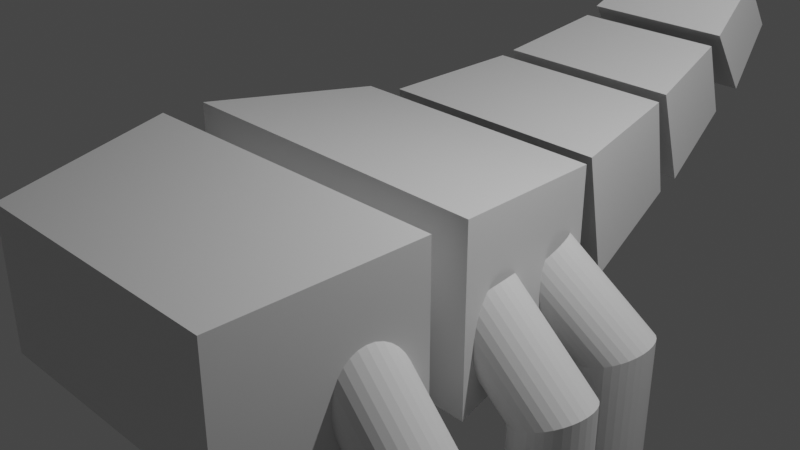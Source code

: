 # Source: squarpion.blend  (saved by Blender 2.93.21; exported with 4.5.12 LTS)
import bpy
from mathutils import Matrix  # noqa: F401  (used for matrix-valued properties, if any)

bpy.ops.wm.read_factory_settings(use_empty=True)
scene = bpy.context.scene
scene.name = 'Scene'

# ---- collections
col_collection = bpy.data.collections.new('Collection'); scene.collection.children.link(col_collection)

# ---- materials (node trees are filled in below, after node groups)
mat_material = bpy.data.materials.new('Material')
mat_material.alpha_threshold = 0.0
mat_material.use_transparent_shadow = False
mat_material.line_color = (0.0, 0.0, 0.0, 1.0)
mat_material_001 = bpy.data.materials.new('Material.001')
mat_material_001.alpha_threshold = 0.0
mat_material_001.use_transparent_shadow = False
mat_material_001.line_color = (0.0, 0.0, 0.0, 1.0)
mat_material_002 = bpy.data.materials.new('Material.002')
mat_material_002.alpha_threshold = 0.0
mat_material_002.use_transparent_shadow = False
mat_material_002.line_color = (0.0, 0.0, 0.0, 1.0)
mat_material_003 = bpy.data.materials.new('Material.003')
mat_material_003.alpha_threshold = 0.0
mat_material_003.use_transparent_shadow = False
mat_material_003.line_color = (0.0, 0.0, 0.0, 1.0)
mat_material_004 = bpy.data.materials.new('Material.004')
mat_material_004.alpha_threshold = 0.0
mat_material_004.use_transparent_shadow = False
mat_material_004.line_color = (0.0, 0.0, 0.0, 1.0)
mat_material_005 = bpy.data.materials.new('Material.005')
mat_material_005.alpha_threshold = 0.0
mat_material_005.use_transparent_shadow = False
mat_material_005.line_color = (0.0, 0.0, 0.0, 1.0)
mat_material_006 = bpy.data.materials.new('Material.006')
mat_material_006.alpha_threshold = 0.0
mat_material_006.use_transparent_shadow = False
mat_material_006.line_color = (0.0, 0.0, 0.0, 1.0)
mat_material_007 = bpy.data.materials.new('Material.007')
mat_material_007.alpha_threshold = 0.0
mat_material_007.use_transparent_shadow = False
mat_material_007.line_color = (0.0, 0.0, 0.0, 1.0)

# ---- material node trees
mat_material.use_nodes = True; mat_material.node_tree.nodes.clear()
_N = mat_material.node_tree.nodes; _L = mat_material.node_tree.links
n0 = _N.new('ShaderNodeOutputMaterial'); n0.name = 'Material Output'; n0.location = (300, 300)
n1 = _N.new('ShaderNodeBsdfPrincipled'); n1.name = 'Principled BSDF'; n1.location = (10, 300)
n1.distribution = 'GGX'
n1.subsurface_method = 'BURLEY'
n1.inputs[2].default_value = 0.4
n1.inputs[3].default_value = 1.45
n1.inputs[27].default_value = (0.0, 0.0, 0.0, 1.0)
n1.inputs[28].default_value = 1.0
_L.new(n1.outputs[0], n0.inputs[0])
n0.is_active_output = True
mat_material_001.use_nodes = True; mat_material_001.node_tree.nodes.clear()
_N = mat_material_001.node_tree.nodes; _L = mat_material_001.node_tree.links
n0 = _N.new('ShaderNodeOutputMaterial'); n0.name = 'Material Output'; n0.location = (300, 300)
n1 = _N.new('ShaderNodeBsdfPrincipled'); n1.name = 'Principled BSDF'; n1.location = (10, 300)
n1.distribution = 'GGX'
n1.subsurface_method = 'BURLEY'
n1.inputs[2].default_value = 0.4
n1.inputs[3].default_value = 1.45
n1.inputs[27].default_value = (0.0, 0.0, 0.0, 1.0)
n1.inputs[28].default_value = 1.0
_L.new(n1.outputs[0], n0.inputs[0])
n0.is_active_output = True
mat_material_002.use_nodes = True; mat_material_002.node_tree.nodes.clear()
_N = mat_material_002.node_tree.nodes; _L = mat_material_002.node_tree.links
n0 = _N.new('ShaderNodeOutputMaterial'); n0.name = 'Material Output'; n0.location = (300, 300)
n1 = _N.new('ShaderNodeBsdfPrincipled'); n1.name = 'Principled BSDF'; n1.location = (10, 300)
n1.distribution = 'GGX'
n1.subsurface_method = 'BURLEY'
n1.inputs[2].default_value = 0.4
n1.inputs[3].default_value = 1.45
n1.inputs[27].default_value = (0.0, 0.0, 0.0, 1.0)
n1.inputs[28].default_value = 1.0
_L.new(n1.outputs[0], n0.inputs[0])
n0.is_active_output = True
mat_material_003.use_nodes = True; mat_material_003.node_tree.nodes.clear()
_N = mat_material_003.node_tree.nodes; _L = mat_material_003.node_tree.links
n0 = _N.new('ShaderNodeOutputMaterial'); n0.name = 'Material Output'; n0.location = (300, 300)
n1 = _N.new('ShaderNodeBsdfPrincipled'); n1.name = 'Principled BSDF'; n1.location = (10, 300)
n1.distribution = 'GGX'
n1.subsurface_method = 'BURLEY'
n1.inputs[2].default_value = 0.4
n1.inputs[3].default_value = 1.45
n1.inputs[27].default_value = (0.0, 0.0, 0.0, 1.0)
n1.inputs[28].default_value = 1.0
_L.new(n1.outputs[0], n0.inputs[0])
n0.is_active_output = True
mat_material_004.use_nodes = True; mat_material_004.node_tree.nodes.clear()
_N = mat_material_004.node_tree.nodes; _L = mat_material_004.node_tree.links
n0 = _N.new('ShaderNodeOutputMaterial'); n0.name = 'Material Output'; n0.location = (300, 300)
n1 = _N.new('ShaderNodeBsdfPrincipled'); n1.name = 'Principled BSDF'; n1.location = (10, 300)
n1.distribution = 'GGX'
n1.subsurface_method = 'BURLEY'
n1.inputs[2].default_value = 0.4
n1.inputs[3].default_value = 1.45
n1.inputs[27].default_value = (0.0, 0.0, 0.0, 1.0)
n1.inputs[28].default_value = 1.0
_L.new(n1.outputs[0], n0.inputs[0])
n0.is_active_output = True
mat_material_005.use_nodes = True; mat_material_005.node_tree.nodes.clear()
_N = mat_material_005.node_tree.nodes; _L = mat_material_005.node_tree.links
n0 = _N.new('ShaderNodeOutputMaterial'); n0.name = 'Material Output'; n0.location = (300, 300)
n1 = _N.new('ShaderNodeBsdfPrincipled'); n1.name = 'Principled BSDF'; n1.location = (10, 300)
n1.distribution = 'GGX'
n1.subsurface_method = 'BURLEY'
n1.inputs[2].default_value = 0.4
n1.inputs[3].default_value = 1.45
n1.inputs[27].default_value = (0.0, 0.0, 0.0, 1.0)
n1.inputs[28].default_value = 1.0
_L.new(n1.outputs[0], n0.inputs[0])
n0.is_active_output = True
mat_material_006.use_nodes = True; mat_material_006.node_tree.nodes.clear()
_N = mat_material_006.node_tree.nodes; _L = mat_material_006.node_tree.links
n0 = _N.new('ShaderNodeOutputMaterial'); n0.name = 'Material Output'; n0.location = (300, 300)
n1 = _N.new('ShaderNodeBsdfPrincipled'); n1.name = 'Principled BSDF'; n1.location = (10, 300)
n1.distribution = 'GGX'
n1.subsurface_method = 'BURLEY'
n1.inputs[2].default_value = 0.4
n1.inputs[3].default_value = 1.45
n1.inputs[27].default_value = (0.0, 0.0, 0.0, 1.0)
n1.inputs[28].default_value = 1.0
_L.new(n1.outputs[0], n0.inputs[0])
n0.is_active_output = True
mat_material_007.use_nodes = True; mat_material_007.node_tree.nodes.clear()
_N = mat_material_007.node_tree.nodes; _L = mat_material_007.node_tree.links
n0 = _N.new('ShaderNodeOutputMaterial'); n0.name = 'Material Output'; n0.location = (300, 300)
n1 = _N.new('ShaderNodeBsdfPrincipled'); n1.name = 'Principled BSDF'; n1.location = (10, 300)
n1.distribution = 'GGX'
n1.subsurface_method = 'BURLEY'
n1.inputs[2].default_value = 0.4
n1.inputs[3].default_value = 1.45
n1.inputs[27].default_value = (0.0, 0.0, 0.0, 1.0)
n1.inputs[28].default_value = 1.0
_L.new(n1.outputs[0], n0.inputs[0])
n0.is_active_output = True

# ---- world
world_world = bpy.data.worlds.new('World'); scene.world = world_world
world_world.use_nodes = True; world_world.node_tree.nodes.clear()
_N = world_world.node_tree.nodes; _L = world_world.node_tree.links
n0 = _N.new('ShaderNodeOutputWorld'); n0.name = 'World Output'; n0.location = (300, 300)
n1 = _N.new('ShaderNodeBackground'); n1.name = 'Background'; n1.location = (10, 300)
n1.inputs[0].default_value = (0.05088, 0.05088, 0.05088, 1.0)
_L.new(n1.outputs[0], n0.inputs[0])
n0.is_active_output = True
world_world.color = (0.05088, 0.05088, 0.05088)
world_world.use_sun_shadow = False
world_world.sun_shadow_jitter_overblur = 0.0

# ---- cameras
cam_camera = bpy.data.cameras.new('Camera')
cam_camera.clip_end = 100.0
cam_camera.ortho_scale = 7.314

# ---- lights
light_light = bpy.data.lights.new('Light', 'POINT')
light_light.transmission_factor = 0.0
light_light.energy = 1000.0
light_light.shadow_soft_size = 0.1
light_light.shadow_maximum_resolution = 0.006
light_light.use_absolute_resolution = True

# ---- meshes
me_cube = bpy.data.meshes.new('Cube')
me_cube.from_pydata([(0.8136, 1.0, 0.7827), (0.8136, 1.0, -0.7827), (1.0, -1.0, 1.0), (1.0, -1.0, -1.0), (-0.8136, 1.0, 0.7827), (-0.8136, 1.0, -0.7827), (-1.0, -1.0, 1.0), (-1.0, -1.0, -1.0)], [], [(0, 4, 6, 2), (3, 2, 6, 7), (7, 6, 4, 5), (5, 1, 3, 7), (1, 0, 2, 3), (5, 4, 0, 1)])
_uv = me_cube.uv_layers.new(name='UVMap')
_uv.uv.foreach_set('vector', [0.625, 0.5, 0.875, 0.5, 0.875, 0.75, 0.625, 0.75, 0.375, 0.75, 0.625, 0.75, 0.625, 1.0, 0.375, 1.0, 0.375, 0.0, 0.625, 0.0, 0.625, 0.25, 0.375, 0.25, 0.125, 0.5, 0.375, 0.5, 0.375, 0.75, 0.125, 0.75, 0.375, 0.5, 0.625, 0.5, 0.625, 0.75, 0.375, 0.75, 0.375, 0.25, 0.625, 0.25, 0.625, 0.5, 0.375, 0.5])
me_cube.materials.append(mat_material)
me_cube.use_remesh_preserve_volume = False
me_cube.use_remesh_preserve_attributes = False
me_cube.use_mirror_vertex_groups = False
me_cube.update()
me_cube_001 = bpy.data.meshes.new('Cube.001')
me_cube_001.from_pydata([(0.8136, 1.0, 0.7827), (0.8136, 1.0, -0.7827), (1.0, -1.0, 1.0), (1.0, -1.0, -1.0), (-0.8136, 1.0, 0.7827), (-0.8136, 1.0, -0.7827), (-1.0, -1.0, 1.0), (-1.0, -1.0, -1.0)], [], [(0, 4, 6, 2), (3, 2, 6, 7), (7, 6, 4, 5), (5, 1, 3, 7), (1, 0, 2, 3), (5, 4, 0, 1)])
_uv = me_cube_001.uv_layers.new(name='UVMap')
_uv.uv.foreach_set('vector', [0.625, 0.5, 0.875, 0.5, 0.875, 0.75, 0.625, 0.75, 0.375, 0.75, 0.625, 0.75, 0.625, 1.0, 0.375, 1.0, 0.375, 0.0, 0.625, 0.0, 0.625, 0.25, 0.375, 0.25, 0.125, 0.5, 0.375, 0.5, 0.375, 0.75, 0.125, 0.75, 0.375, 0.5, 0.625, 0.5, 0.625, 0.75, 0.375, 0.75, 0.375, 0.25, 0.625, 0.25, 0.625, 0.5, 0.375, 0.5])
me_cube_001.materials.append(mat_material_001)
me_cube_001.use_remesh_preserve_volume = False
me_cube_001.use_remesh_preserve_attributes = False
me_cube_001.use_mirror_vertex_groups = False
me_cube_001.update()
me_cube_002 = bpy.data.meshes.new('Cube.002')
me_cube_002.from_pydata([(0.8136, 1.0, 0.7827), (0.8136, 1.0, -0.7827), (1.0, -1.0, 1.0), (1.0, -1.0, -1.0), (-0.8136, 1.0, 0.7827), (-0.8136, 1.0, -0.7827), (-1.0, -1.0, 1.0), (-1.0, -1.0, -1.0)], [], [(0, 4, 6, 2), (3, 2, 6, 7), (7, 6, 4, 5), (5, 1, 3, 7), (1, 0, 2, 3), (5, 4, 0, 1)])
_uv = me_cube_002.uv_layers.new(name='UVMap')
_uv.uv.foreach_set('vector', [0.625, 0.5, 0.875, 0.5, 0.875, 0.75, 0.625, 0.75, 0.375, 0.75, 0.625, 0.75, 0.625, 1.0, 0.375, 1.0, 0.375, 0.0, 0.625, 0.0, 0.625, 0.25, 0.375, 0.25, 0.125, 0.5, 0.375, 0.5, 0.375, 0.75, 0.125, 0.75, 0.375, 0.5, 0.625, 0.5, 0.625, 0.75, 0.375, 0.75, 0.375, 0.25, 0.625, 0.25, 0.625, 0.5, 0.375, 0.5])
me_cube_002.materials.append(mat_material_002)
me_cube_002.use_remesh_preserve_volume = False
me_cube_002.use_remesh_preserve_attributes = False
me_cube_002.use_mirror_vertex_groups = False
me_cube_002.update()
me_cube_003 = bpy.data.meshes.new('Cube.003')
me_cube_003.from_pydata([(0.8136, 1.0, 0.7827), (0.8136, 1.0, -0.7827), (1.0, -1.0, 1.0), (1.0, -1.0, -1.0), (-0.8136, 1.0, 0.7827), (-0.8136, 1.0, -0.7827), (-1.0, -1.0, 1.0), (-1.0, -1.0, -1.0)], [], [(0, 4, 6, 2), (3, 2, 6, 7), (7, 6, 4, 5), (5, 1, 3, 7), (1, 0, 2, 3), (5, 4, 0, 1)])
_uv = me_cube_003.uv_layers.new(name='UVMap')
_uv.uv.foreach_set('vector', [0.625, 0.5, 0.875, 0.5, 0.875, 0.75, 0.625, 0.75, 0.375, 0.75, 0.625, 0.75, 0.625, 1.0, 0.375, 1.0, 0.375, 0.0, 0.625, 0.0, 0.625, 0.25, 0.375, 0.25, 0.125, 0.5, 0.375, 0.5, 0.375, 0.75, 0.125, 0.75, 0.375, 0.5, 0.625, 0.5, 0.625, 0.75, 0.375, 0.75, 0.375, 0.25, 0.625, 0.25, 0.625, 0.5, 0.375, 0.5])
me_cube_003.materials.append(mat_material_003)
me_cube_003.use_remesh_preserve_volume = False
me_cube_003.use_remesh_preserve_attributes = False
me_cube_003.use_mirror_vertex_groups = False
me_cube_003.update()
me_cube_004 = bpy.data.meshes.new('Cube.004')
me_cube_004.from_pydata([(0.8136, 1.0, 0.7827), (0.8136, 1.0, -0.7827), (1.0, -1.0, 1.0), (1.0, -1.0, -1.0), (-0.8136, 1.0, 0.7827), (-0.8136, 1.0, -0.7827), (-1.0, -1.0, 1.0), (-1.0, -1.0, -1.0)], [], [(0, 4, 6, 2), (3, 2, 6, 7), (7, 6, 4, 5), (5, 1, 3, 7), (1, 0, 2, 3), (5, 4, 0, 1)])
_uv = me_cube_004.uv_layers.new(name='UVMap')
_uv.uv.foreach_set('vector', [0.625, 0.5, 0.875, 0.5, 0.875, 0.75, 0.625, 0.75, 0.375, 0.75, 0.625, 0.75, 0.625, 1.0, 0.375, 1.0, 0.375, 0.0, 0.625, 0.0, 0.625, 0.25, 0.375, 0.25, 0.125, 0.5, 0.375, 0.5, 0.375, 0.75, 0.125, 0.75, 0.375, 0.5, 0.625, 0.5, 0.625, 0.75, 0.375, 0.75, 0.375, 0.25, 0.625, 0.25, 0.625, 0.5, 0.375, 0.5])
me_cube_004.materials.append(mat_material_004)
me_cube_004.use_remesh_preserve_volume = False
me_cube_004.use_remesh_preserve_attributes = False
me_cube_004.use_mirror_vertex_groups = False
me_cube_004.update()
me_cube_005 = bpy.data.meshes.new('Cube.005')
me_cube_005.from_pydata([(0.8136, 1.0, 0.7827), (0.8136, 1.0, -0.7827), (1.0, -1.0, 1.0), (1.0, -1.0, -1.0), (-0.8136, 1.0, 0.7827), (-0.8136, 1.0, -0.7827), (-1.0, -1.0, 1.0), (-1.0, -1.0, -1.0)], [], [(0, 4, 6, 2), (3, 2, 6, 7), (7, 6, 4, 5), (5, 1, 3, 7), (1, 0, 2, 3), (5, 4, 0, 1)])
_uv = me_cube_005.uv_layers.new(name='UVMap')
_uv.uv.foreach_set('vector', [0.625, 0.5, 0.875, 0.5, 0.875, 0.75, 0.625, 0.75, 0.375, 0.75, 0.625, 0.75, 0.625, 1.0, 0.375, 1.0, 0.375, 0.0, 0.625, 0.0, 0.625, 0.25, 0.375, 0.25, 0.125, 0.5, 0.375, 0.5, 0.375, 0.75, 0.125, 0.75, 0.375, 0.5, 0.625, 0.5, 0.625, 0.75, 0.375, 0.75, 0.375, 0.25, 0.625, 0.25, 0.625, 0.5, 0.375, 0.5])
me_cube_005.materials.append(mat_material_005)
me_cube_005.use_remesh_preserve_volume = False
me_cube_005.use_remesh_preserve_attributes = False
me_cube_005.use_mirror_vertex_groups = False
me_cube_005.update()
me_cube_006 = bpy.data.meshes.new('Cube.006')
me_cube_006.from_pydata([(0.8136, 1.0, 0.7827), (0.8136, 1.0, -0.7827), (1.0, -1.0, 1.0), (1.0, -1.0, -1.0), (-0.8136, 1.0, 0.7827), (-0.8136, 1.0, -0.7827), (-1.0, -1.0, 1.0), (-1.0, -1.0, -1.0)], [], [(0, 4, 6, 2), (3, 2, 6, 7), (7, 6, 4, 5), (5, 1, 3, 7), (1, 0, 2, 3), (5, 4, 0, 1)])
_uv = me_cube_006.uv_layers.new(name='UVMap')
_uv.uv.foreach_set('vector', [0.625, 0.5, 0.875, 0.5, 0.875, 0.75, 0.625, 0.75, 0.375, 0.75, 0.625, 0.75, 0.625, 1.0, 0.375, 1.0, 0.375, 0.0, 0.625, 0.0, 0.625, 0.25, 0.375, 0.25, 0.125, 0.5, 0.375, 0.5, 0.375, 0.75, 0.125, 0.75, 0.375, 0.5, 0.625, 0.5, 0.625, 0.75, 0.375, 0.75, 0.375, 0.25, 0.625, 0.25, 0.625, 0.5, 0.375, 0.5])
me_cube_006.materials.append(mat_material_006)
me_cube_006.use_remesh_preserve_volume = False
me_cube_006.use_remesh_preserve_attributes = False
me_cube_006.use_mirror_vertex_groups = False
me_cube_006.update()
me_elbow_joint = bpy.data.meshes.new('Elbow Joint')
me_elbow_joint.from_pydata([(0.0, 1.0, -3.0), (0.1951, 0.9808, -3.0), (0.3827, 0.9239, -3.0), (0.5556, 0.8315, -3.0), (0.7071, 0.7071, -3.0), (0.8315, 0.5556, -3.0), (0.9239, 0.3827, -3.0), (0.9808, 0.1951, -3.0), (1.0, 6.123e-17, -3.0), (0.9808, -0.1951, -3.0), (0.9239, -0.3827, -3.0), (0.8315, -0.5556, -3.0), (0.7071, -0.7071, -3.0), (0.5556, -0.8315, -3.0), (0.3827, -0.9239, -3.0), (0.1951, -0.9808, -3.0), (1.225e-16, -1.0, -3.0), (-0.1951, -0.9808, -3.0), (-0.3827, -0.9239, -3.0), (-0.5556, -0.8315, -3.0), (-0.7071, -0.7071, -3.0), (-0.8315, -0.5556, -3.0), (-0.9239, -0.3827, -3.0), (-0.9808, -0.1951, -3.0), (-1.0, -1.837e-16, -3.0), (-0.9808, 0.1951, -3.0), (-0.9239, 0.3827, -3.0), (-0.8315, 0.5556, -3.0), (-0.7071, 0.7071, -3.0), (-0.5556, 0.8315, -3.0), (-0.3827, 0.9239, -3.0), (-0.1951, 0.9808, -3.0), (0.0, 1.0, 0.0), (0.1951, 0.9808, 0.08081), (0.3827, 0.9239, 0.1585), (0.5556, 0.8315, 0.2301), (0.7071, 0.7071, 0.2929), (0.8315, 0.5556, 0.3444), (0.9239, 0.3827, 0.3827), (0.9808, 0.1951, 0.4063), (1.0, 6.123e-17, 0.4142), (0.9808, -0.1951, 0.4063), (0.9239, -0.3827, 0.3827), (0.8315, -0.5556, 0.3444), (0.7071, -0.7071, 0.2929), (0.5556, -0.8315, 0.2301), (0.3827, -0.9239, 0.1585), (0.1951, -0.9808, 0.08081), (1.225e-16, -1.0, 5.073e-17), (-0.1951, -0.9808, -0.08081), (-0.3827, -0.9239, -0.1585), (-0.5556, -0.8315, -0.2301), (-0.7071, -0.7071, -0.2929), (-0.8315, -0.5556, -0.3444), (-0.9239, -0.3827, -0.3827), (-0.9808, -0.1951, -0.4063), (-1.0, -1.837e-16, -0.4142), (-0.9808, 0.1951, -0.4063), (-0.9239, 0.3827, -0.3827), (-0.8315, 0.5556, -0.3444), (-0.7071, 0.7071, -0.2929), (-0.5556, 0.8315, -0.2301), (-0.3827, 0.9239, -0.1585), (-0.1951, 0.9808, -0.08081), (-2.121, 1.0, 2.121), (-1.983, 0.9808, 2.259), (-1.851, 0.9239, 2.392), (-1.728, 0.8315, 2.514), (-1.621, 0.7071, 2.621), (-1.533, 0.5556, 2.709), (-1.468, 0.3827, 2.775), (-1.428, 0.1951, 2.815), (-1.414, 6.123e-17, 2.828), (-1.428, -0.1951, 2.815), (-1.468, -0.3827, 2.775), (-1.533, -0.5556, 2.709), (-1.621, -0.7071, 2.621), (-1.728, -0.8315, 2.514), (-1.851, -0.9239, 2.392), (-1.983, -0.9808, 2.259), (-2.121, -1.0, 2.121), (-2.259, -0.9808, 1.983), (-2.392, -0.9239, 1.851), (-2.514, -0.8315, 1.728), (-2.621, -0.7071, 1.621), (-2.709, -0.5556, 1.533), (-2.775, -0.3827, 1.468), (-2.815, -0.1951, 1.428), (-2.828, -1.837e-16, 1.414), (-2.815, 0.1951, 1.428), (-2.775, 0.3827, 1.468), (-2.709, 0.5556, 1.533), (-2.621, 0.7071, 1.621), (-2.514, 0.8315, 1.728), (-2.392, 0.9239, 1.851), (-2.259, 0.9808, 1.983)], [], [(32, 0, 31, 63), (0, 32, 33, 1), (1, 33, 34, 2), (2, 34, 35, 3), (3, 35, 36, 4), (4, 36, 37, 5), (5, 37, 38, 6), (6, 38, 39, 7), (7, 39, 40, 8), (8, 40, 41, 9), (9, 41, 42, 10), (10, 42, 43, 11), (11, 43, 44, 12), (12, 44, 45, 13), (13, 45, 46, 14), (14, 46, 47, 15), (15, 47, 48, 16), (16, 48, 49, 17), (17, 49, 50, 18), (18, 50, 51, 19), (19, 51, 52, 20), (20, 52, 53, 21), (21, 53, 54, 22), (22, 54, 55, 23), (23, 55, 56, 24), (24, 56, 57, 25), (25, 57, 58, 26), (26, 58, 59, 27), (27, 59, 60, 28), (28, 60, 61, 29), (29, 61, 62, 30), (30, 62, 63, 31), (64, 32, 63, 95), (32, 64, 65, 33), (33, 65, 66, 34), (34, 66, 67, 35), (35, 67, 68, 36), (36, 68, 69, 37), (37, 69, 70, 38), (38, 70, 71, 39), (39, 71, 72, 40), (40, 72, 73, 41), (41, 73, 74, 42), (42, 74, 75, 43), (43, 75, 76, 44), (44, 76, 77, 45), (45, 77, 78, 46), (46, 78, 79, 47), (47, 79, 80, 48), (48, 80, 81, 49), (49, 81, 82, 50), (50, 82, 83, 51), (51, 83, 84, 52), (52, 84, 85, 53), (53, 85, 86, 54), (54, 86, 87, 55), (55, 87, 88, 56), (56, 88, 89, 57), (57, 89, 90, 58), (58, 90, 91, 59), (59, 91, 92, 60), (60, 92, 93, 61), (61, 93, 94, 62), (62, 94, 95, 63)])
me_elbow_joint.use_remesh_fix_poles = True
me_elbow_joint.use_remesh_preserve_attributes = False
me_elbow_joint.update()
me_elbow_joint_001 = bpy.data.meshes.new('Elbow Joint.001')
me_elbow_joint_001.from_pydata([(0.0, 1.0, -3.0), (0.1951, 0.9808, -3.0), (0.3827, 0.9239, -3.0), (0.5556, 0.8315, -3.0), (0.7071, 0.7071, -3.0), (0.8315, 0.5556, -3.0), (0.9239, 0.3827, -3.0), (0.9808, 0.1951, -3.0), (1.0, 6.123e-17, -3.0), (0.9808, -0.1951, -3.0), (0.9239, -0.3827, -3.0), (0.8315, -0.5556, -3.0), (0.7071, -0.7071, -3.0), (0.5556, -0.8315, -3.0), (0.3827, -0.9239, -3.0), (0.1951, -0.9808, -3.0), (1.225e-16, -1.0, -3.0), (-0.1951, -0.9808, -3.0), (-0.3827, -0.9239, -3.0), (-0.5556, -0.8315, -3.0), (-0.7071, -0.7071, -3.0), (-0.8315, -0.5556, -3.0), (-0.9239, -0.3827, -3.0), (-0.9808, -0.1951, -3.0), (-1.0, -1.837e-16, -3.0), (-0.9808, 0.1951, -3.0), (-0.9239, 0.3827, -3.0), (-0.8315, 0.5556, -3.0), (-0.7071, 0.7071, -3.0), (-0.5556, 0.8315, -3.0), (-0.3827, 0.9239, -3.0), (-0.1951, 0.9808, -3.0), (0.0, 1.0, 0.0), (0.1951, 0.9808, 0.08081), (0.3827, 0.9239, 0.1585), (0.5556, 0.8315, 0.2301), (0.7071, 0.7071, 0.2929), (0.8315, 0.5556, 0.3444), (0.9239, 0.3827, 0.3827), (0.9808, 0.1951, 0.4063), (1.0, 6.123e-17, 0.4142), (0.9808, -0.1951, 0.4063), (0.9239, -0.3827, 0.3827), (0.8315, -0.5556, 0.3444), (0.7071, -0.7071, 0.2929), (0.5556, -0.8315, 0.2301), (0.3827, -0.9239, 0.1585), (0.1951, -0.9808, 0.08081), (1.225e-16, -1.0, 5.073e-17), (-0.1951, -0.9808, -0.08081), (-0.3827, -0.9239, -0.1585), (-0.5556, -0.8315, -0.2301), (-0.7071, -0.7071, -0.2929), (-0.8315, -0.5556, -0.3444), (-0.9239, -0.3827, -0.3827), (-0.9808, -0.1951, -0.4063), (-1.0, -1.837e-16, -0.4142), (-0.9808, 0.1951, -0.4063), (-0.9239, 0.3827, -0.3827), (-0.8315, 0.5556, -0.3444), (-0.7071, 0.7071, -0.2929), (-0.5556, 0.8315, -0.2301), (-0.3827, 0.9239, -0.1585), (-0.1951, 0.9808, -0.08081), (-2.121, 1.0, 2.121), (-1.983, 0.9808, 2.259), (-1.851, 0.9239, 2.392), (-1.728, 0.8315, 2.514), (-1.621, 0.7071, 2.621), (-1.533, 0.5556, 2.709), (-1.468, 0.3827, 2.775), (-1.428, 0.1951, 2.815), (-1.414, 6.123e-17, 2.828), (-1.428, -0.1951, 2.815), (-1.468, -0.3827, 2.775), (-1.533, -0.5556, 2.709), (-1.621, -0.7071, 2.621), (-1.728, -0.8315, 2.514), (-1.851, -0.9239, 2.392), (-1.983, -0.9808, 2.259), (-2.121, -1.0, 2.121), (-2.259, -0.9808, 1.983), (-2.392, -0.9239, 1.851), (-2.514, -0.8315, 1.728), (-2.621, -0.7071, 1.621), (-2.709, -0.5556, 1.533), (-2.775, -0.3827, 1.468), (-2.815, -0.1951, 1.428), (-2.828, -1.837e-16, 1.414), (-2.815, 0.1951, 1.428), (-2.775, 0.3827, 1.468), (-2.709, 0.5556, 1.533), (-2.621, 0.7071, 1.621), (-2.514, 0.8315, 1.728), (-2.392, 0.9239, 1.851), (-2.259, 0.9808, 1.983)], [], [(32, 0, 31, 63), (0, 32, 33, 1), (1, 33, 34, 2), (2, 34, 35, 3), (3, 35, 36, 4), (4, 36, 37, 5), (5, 37, 38, 6), (6, 38, 39, 7), (7, 39, 40, 8), (8, 40, 41, 9), (9, 41, 42, 10), (10, 42, 43, 11), (11, 43, 44, 12), (12, 44, 45, 13), (13, 45, 46, 14), (14, 46, 47, 15), (15, 47, 48, 16), (16, 48, 49, 17), (17, 49, 50, 18), (18, 50, 51, 19), (19, 51, 52, 20), (20, 52, 53, 21), (21, 53, 54, 22), (22, 54, 55, 23), (23, 55, 56, 24), (24, 56, 57, 25), (25, 57, 58, 26), (26, 58, 59, 27), (27, 59, 60, 28), (28, 60, 61, 29), (29, 61, 62, 30), (30, 62, 63, 31), (64, 32, 63, 95), (32, 64, 65, 33), (33, 65, 66, 34), (34, 66, 67, 35), (35, 67, 68, 36), (36, 68, 69, 37), (37, 69, 70, 38), (38, 70, 71, 39), (39, 71, 72, 40), (40, 72, 73, 41), (41, 73, 74, 42), (42, 74, 75, 43), (43, 75, 76, 44), (44, 76, 77, 45), (45, 77, 78, 46), (46, 78, 79, 47), (47, 79, 80, 48), (48, 80, 81, 49), (49, 81, 82, 50), (50, 82, 83, 51), (51, 83, 84, 52), (52, 84, 85, 53), (53, 85, 86, 54), (54, 86, 87, 55), (55, 87, 88, 56), (56, 88, 89, 57), (57, 89, 90, 58), (58, 90, 91, 59), (59, 91, 92, 60), (60, 92, 93, 61), (61, 93, 94, 62), (62, 94, 95, 63)])
me_elbow_joint_001.use_remesh_fix_poles = True
me_elbow_joint_001.use_remesh_preserve_attributes = False
me_elbow_joint_001.update()
me_elbow_joint_002 = bpy.data.meshes.new('Elbow Joint.002')
me_elbow_joint_002.from_pydata([(0.0, 1.0, -3.0), (0.1951, 0.9808, -3.0), (0.3827, 0.9239, -3.0), (0.5556, 0.8315, -3.0), (0.7071, 0.7071, -3.0), (0.8315, 0.5556, -3.0), (0.9239, 0.3827, -3.0), (0.9808, 0.1951, -3.0), (1.0, 6.123e-17, -3.0), (0.9808, -0.1951, -3.0), (0.9239, -0.3827, -3.0), (0.8315, -0.5556, -3.0), (0.7071, -0.7071, -3.0), (0.5556, -0.8315, -3.0), (0.3827, -0.9239, -3.0), (0.1951, -0.9808, -3.0), (1.225e-16, -1.0, -3.0), (-0.1951, -0.9808, -3.0), (-0.3827, -0.9239, -3.0), (-0.5556, -0.8315, -3.0), (-0.7071, -0.7071, -3.0), (-0.8315, -0.5556, -3.0), (-0.9239, -0.3827, -3.0), (-0.9808, -0.1951, -3.0), (-1.0, -1.837e-16, -3.0), (-0.9808, 0.1951, -3.0), (-0.9239, 0.3827, -3.0), (-0.8315, 0.5556, -3.0), (-0.7071, 0.7071, -3.0), (-0.5556, 0.8315, -3.0), (-0.3827, 0.9239, -3.0), (-0.1951, 0.9808, -3.0), (0.0, 1.0, 0.0), (0.1951, 0.9808, 0.08081), (0.3827, 0.9239, 0.1585), (0.5556, 0.8315, 0.2301), (0.7071, 0.7071, 0.2929), (0.8315, 0.5556, 0.3444), (0.9239, 0.3827, 0.3827), (0.9808, 0.1951, 0.4063), (1.0, 6.123e-17, 0.4142), (0.9808, -0.1951, 0.4063), (0.9239, -0.3827, 0.3827), (0.8315, -0.5556, 0.3444), (0.7071, -0.7071, 0.2929), (0.5556, -0.8315, 0.2301), (0.3827, -0.9239, 0.1585), (0.1951, -0.9808, 0.08081), (1.225e-16, -1.0, 5.073e-17), (-0.1951, -0.9808, -0.08081), (-0.3827, -0.9239, -0.1585), (-0.5556, -0.8315, -0.2301), (-0.7071, -0.7071, -0.2929), (-0.8315, -0.5556, -0.3444), (-0.9239, -0.3827, -0.3827), (-0.9808, -0.1951, -0.4063), (-1.0, -1.837e-16, -0.4142), (-0.9808, 0.1951, -0.4063), (-0.9239, 0.3827, -0.3827), (-0.8315, 0.5556, -0.3444), (-0.7071, 0.7071, -0.2929), (-0.5556, 0.8315, -0.2301), (-0.3827, 0.9239, -0.1585), (-0.1951, 0.9808, -0.08081), (-2.121, 1.0, 2.121), (-1.983, 0.9808, 2.259), (-1.851, 0.9239, 2.392), (-1.728, 0.8315, 2.514), (-1.621, 0.7071, 2.621), (-1.533, 0.5556, 2.709), (-1.468, 0.3827, 2.775), (-1.428, 0.1951, 2.815), (-1.414, 6.123e-17, 2.828), (-1.428, -0.1951, 2.815), (-1.468, -0.3827, 2.775), (-1.533, -0.5556, 2.709), (-1.621, -0.7071, 2.621), (-1.728, -0.8315, 2.514), (-1.851, -0.9239, 2.392), (-1.983, -0.9808, 2.259), (-2.121, -1.0, 2.121), (-2.259, -0.9808, 1.983), (-2.392, -0.9239, 1.851), (-2.514, -0.8315, 1.728), (-2.621, -0.7071, 1.621), (-2.709, -0.5556, 1.533), (-2.775, -0.3827, 1.468), (-2.815, -0.1951, 1.428), (-2.828, -1.837e-16, 1.414), (-2.815, 0.1951, 1.428), (-2.775, 0.3827, 1.468), (-2.709, 0.5556, 1.533), (-2.621, 0.7071, 1.621), (-2.514, 0.8315, 1.728), (-2.392, 0.9239, 1.851), (-2.259, 0.9808, 1.983)], [], [(32, 0, 31, 63), (0, 32, 33, 1), (1, 33, 34, 2), (2, 34, 35, 3), (3, 35, 36, 4), (4, 36, 37, 5), (5, 37, 38, 6), (6, 38, 39, 7), (7, 39, 40, 8), (8, 40, 41, 9), (9, 41, 42, 10), (10, 42, 43, 11), (11, 43, 44, 12), (12, 44, 45, 13), (13, 45, 46, 14), (14, 46, 47, 15), (15, 47, 48, 16), (16, 48, 49, 17), (17, 49, 50, 18), (18, 50, 51, 19), (19, 51, 52, 20), (20, 52, 53, 21), (21, 53, 54, 22), (22, 54, 55, 23), (23, 55, 56, 24), (24, 56, 57, 25), (25, 57, 58, 26), (26, 58, 59, 27), (27, 59, 60, 28), (28, 60, 61, 29), (29, 61, 62, 30), (30, 62, 63, 31), (64, 32, 63, 95), (32, 64, 65, 33), (33, 65, 66, 34), (34, 66, 67, 35), (35, 67, 68, 36), (36, 68, 69, 37), (37, 69, 70, 38), (38, 70, 71, 39), (39, 71, 72, 40), (40, 72, 73, 41), (41, 73, 74, 42), (42, 74, 75, 43), (43, 75, 76, 44), (44, 76, 77, 45), (45, 77, 78, 46), (46, 78, 79, 47), (47, 79, 80, 48), (48, 80, 81, 49), (49, 81, 82, 50), (50, 82, 83, 51), (51, 83, 84, 52), (52, 84, 85, 53), (53, 85, 86, 54), (54, 86, 87, 55), (55, 87, 88, 56), (56, 88, 89, 57), (57, 89, 90, 58), (58, 90, 91, 59), (59, 91, 92, 60), (60, 92, 93, 61), (61, 93, 94, 62), (62, 94, 95, 63)])
me_elbow_joint_002.use_remesh_fix_poles = True
me_elbow_joint_002.use_remesh_preserve_attributes = False
me_elbow_joint_002.update()
me_elbow_joint_005 = bpy.data.meshes.new('Elbow Joint.005')
me_elbow_joint_005.from_pydata([(0.0, 1.0, -3.0), (0.1951, 0.9808, -3.0), (0.3827, 0.9239, -3.0), (0.5556, 0.8315, -3.0), (0.7071, 0.7071, -3.0), (0.8315, 0.5556, -3.0), (0.9239, 0.3827, -3.0), (0.9808, 0.1951, -3.0), (1.0, 6.123e-17, -3.0), (0.9808, -0.1951, -3.0), (0.9239, -0.3827, -3.0), (0.8315, -0.5556, -3.0), (0.7071, -0.7071, -3.0), (0.5556, -0.8315, -3.0), (0.3827, -0.9239, -3.0), (0.1951, -0.9808, -3.0), (1.225e-16, -1.0, -3.0), (-0.1951, -0.9808, -3.0), (-0.3827, -0.9239, -3.0), (-0.5556, -0.8315, -3.0), (-0.7071, -0.7071, -3.0), (-0.8315, -0.5556, -3.0), (-0.9239, -0.3827, -3.0), (-0.9808, -0.1951, -3.0), (-1.0, -1.837e-16, -3.0), (-0.9808, 0.1951, -3.0), (-0.9239, 0.3827, -3.0), (-0.8315, 0.5556, -3.0), (-0.7071, 0.7071, -3.0), (-0.5556, 0.8315, -3.0), (-0.3827, 0.9239, -3.0), (-0.1951, 0.9808, -3.0), (0.0, 1.0, 0.0), (0.1951, 0.9808, 0.08081), (0.3827, 0.9239, 0.1585), (0.5556, 0.8315, 0.2301), (0.7071, 0.7071, 0.2929), (0.8315, 0.5556, 0.3444), (0.9239, 0.3827, 0.3827), (0.9808, 0.1951, 0.4063), (1.0, 6.123e-17, 0.4142), (0.9808, -0.1951, 0.4063), (0.9239, -0.3827, 0.3827), (0.8315, -0.5556, 0.3444), (0.7071, -0.7071, 0.2929), (0.5556, -0.8315, 0.2301), (0.3827, -0.9239, 0.1585), (0.1951, -0.9808, 0.08081), (1.225e-16, -1.0, 5.073e-17), (-0.1951, -0.9808, -0.08081), (-0.3827, -0.9239, -0.1585), (-0.5556, -0.8315, -0.2301), (-0.7071, -0.7071, -0.2929), (-0.8315, -0.5556, -0.3444), (-0.9239, -0.3827, -0.3827), (-0.9808, -0.1951, -0.4063), (-1.0, -1.837e-16, -0.4142), (-0.9808, 0.1951, -0.4063), (-0.9239, 0.3827, -0.3827), (-0.8315, 0.5556, -0.3444), (-0.7071, 0.7071, -0.2929), (-0.5556, 0.8315, -0.2301), (-0.3827, 0.9239, -0.1585), (-0.1951, 0.9808, -0.08081), (-2.121, 1.0, 2.121), (-1.983, 0.9808, 2.259), (-1.851, 0.9239, 2.392), (-1.728, 0.8315, 2.514), (-1.621, 0.7071, 2.621), (-1.533, 0.5556, 2.709), (-1.468, 0.3827, 2.775), (-1.428, 0.1951, 2.815), (-1.414, 6.123e-17, 2.828), (-1.428, -0.1951, 2.815), (-1.468, -0.3827, 2.775), (-1.533, -0.5556, 2.709), (-1.621, -0.7071, 2.621), (-1.728, -0.8315, 2.514), (-1.851, -0.9239, 2.392), (-1.983, -0.9808, 2.259), (-2.121, -1.0, 2.121), (-2.259, -0.9808, 1.983), (-2.392, -0.9239, 1.851), (-2.514, -0.8315, 1.728), (-2.621, -0.7071, 1.621), (-2.709, -0.5556, 1.533), (-2.775, -0.3827, 1.468), (-2.815, -0.1951, 1.428), (-2.828, -1.837e-16, 1.414), (-2.815, 0.1951, 1.428), (-2.775, 0.3827, 1.468), (-2.709, 0.5556, 1.533), (-2.621, 0.7071, 1.621), (-2.514, 0.8315, 1.728), (-2.392, 0.9239, 1.851), (-2.259, 0.9808, 1.983)], [], [(32, 0, 31, 63), (0, 32, 33, 1), (1, 33, 34, 2), (2, 34, 35, 3), (3, 35, 36, 4), (4, 36, 37, 5), (5, 37, 38, 6), (6, 38, 39, 7), (7, 39, 40, 8), (8, 40, 41, 9), (9, 41, 42, 10), (10, 42, 43, 11), (11, 43, 44, 12), (12, 44, 45, 13), (13, 45, 46, 14), (14, 46, 47, 15), (15, 47, 48, 16), (16, 48, 49, 17), (17, 49, 50, 18), (18, 50, 51, 19), (19, 51, 52, 20), (20, 52, 53, 21), (21, 53, 54, 22), (22, 54, 55, 23), (23, 55, 56, 24), (24, 56, 57, 25), (25, 57, 58, 26), (26, 58, 59, 27), (27, 59, 60, 28), (28, 60, 61, 29), (29, 61, 62, 30), (30, 62, 63, 31), (64, 32, 63, 95), (32, 64, 65, 33), (33, 65, 66, 34), (34, 66, 67, 35), (35, 67, 68, 36), (36, 68, 69, 37), (37, 69, 70, 38), (38, 70, 71, 39), (39, 71, 72, 40), (40, 72, 73, 41), (41, 73, 74, 42), (42, 74, 75, 43), (43, 75, 76, 44), (44, 76, 77, 45), (45, 77, 78, 46), (46, 78, 79, 47), (47, 79, 80, 48), (48, 80, 81, 49), (49, 81, 82, 50), (50, 82, 83, 51), (51, 83, 84, 52), (52, 84, 85, 53), (53, 85, 86, 54), (54, 86, 87, 55), (55, 87, 88, 56), (56, 88, 89, 57), (57, 89, 90, 58), (58, 90, 91, 59), (59, 91, 92, 60), (60, 92, 93, 61), (61, 93, 94, 62), (62, 94, 95, 63)])
me_elbow_joint_005.use_remesh_fix_poles = True
me_elbow_joint_005.use_remesh_preserve_attributes = False
me_elbow_joint_005.update()
me_elbow_joint_004 = bpy.data.meshes.new('Elbow Joint.004')
me_elbow_joint_004.from_pydata([(0.0, 1.0, -3.0), (0.1951, 0.9808, -3.0), (0.3827, 0.9239, -3.0), (0.5556, 0.8315, -3.0), (0.7071, 0.7071, -3.0), (0.8315, 0.5556, -3.0), (0.9239, 0.3827, -3.0), (0.9808, 0.1951, -3.0), (1.0, 6.123e-17, -3.0), (0.9808, -0.1951, -3.0), (0.9239, -0.3827, -3.0), (0.8315, -0.5556, -3.0), (0.7071, -0.7071, -3.0), (0.5556, -0.8315, -3.0), (0.3827, -0.9239, -3.0), (0.1951, -0.9808, -3.0), (1.225e-16, -1.0, -3.0), (-0.1951, -0.9808, -3.0), (-0.3827, -0.9239, -3.0), (-0.5556, -0.8315, -3.0), (-0.7071, -0.7071, -3.0), (-0.8315, -0.5556, -3.0), (-0.9239, -0.3827, -3.0), (-0.9808, -0.1951, -3.0), (-1.0, -1.837e-16, -3.0), (-0.9808, 0.1951, -3.0), (-0.9239, 0.3827, -3.0), (-0.8315, 0.5556, -3.0), (-0.7071, 0.7071, -3.0), (-0.5556, 0.8315, -3.0), (-0.3827, 0.9239, -3.0), (-0.1951, 0.9808, -3.0), (0.0, 1.0, 0.0), (0.1951, 0.9808, 0.08081), (0.3827, 0.9239, 0.1585), (0.5556, 0.8315, 0.2301), (0.7071, 0.7071, 0.2929), (0.8315, 0.5556, 0.3444), (0.9239, 0.3827, 0.3827), (0.9808, 0.1951, 0.4063), (1.0, 6.123e-17, 0.4142), (0.9808, -0.1951, 0.4063), (0.9239, -0.3827, 0.3827), (0.8315, -0.5556, 0.3444), (0.7071, -0.7071, 0.2929), (0.5556, -0.8315, 0.2301), (0.3827, -0.9239, 0.1585), (0.1951, -0.9808, 0.08081), (1.225e-16, -1.0, 5.073e-17), (-0.1951, -0.9808, -0.08081), (-0.3827, -0.9239, -0.1585), (-0.5556, -0.8315, -0.2301), (-0.7071, -0.7071, -0.2929), (-0.8315, -0.5556, -0.3444), (-0.9239, -0.3827, -0.3827), (-0.9808, -0.1951, -0.4063), (-1.0, -1.837e-16, -0.4142), (-0.9808, 0.1951, -0.4063), (-0.9239, 0.3827, -0.3827), (-0.8315, 0.5556, -0.3444), (-0.7071, 0.7071, -0.2929), (-0.5556, 0.8315, -0.2301), (-0.3827, 0.9239, -0.1585), (-0.1951, 0.9808, -0.08081), (-2.121, 1.0, 2.121), (-1.983, 0.9808, 2.259), (-1.851, 0.9239, 2.392), (-1.728, 0.8315, 2.514), (-1.621, 0.7071, 2.621), (-1.533, 0.5556, 2.709), (-1.468, 0.3827, 2.775), (-1.428, 0.1951, 2.815), (-1.414, 6.123e-17, 2.828), (-1.428, -0.1951, 2.815), (-1.468, -0.3827, 2.775), (-1.533, -0.5556, 2.709), (-1.621, -0.7071, 2.621), (-1.728, -0.8315, 2.514), (-1.851, -0.9239, 2.392), (-1.983, -0.9808, 2.259), (-2.121, -1.0, 2.121), (-2.259, -0.9808, 1.983), (-2.392, -0.9239, 1.851), (-2.514, -0.8315, 1.728), (-2.621, -0.7071, 1.621), (-2.709, -0.5556, 1.533), (-2.775, -0.3827, 1.468), (-2.815, -0.1951, 1.428), (-2.828, -1.837e-16, 1.414), (-2.815, 0.1951, 1.428), (-2.775, 0.3827, 1.468), (-2.709, 0.5556, 1.533), (-2.621, 0.7071, 1.621), (-2.514, 0.8315, 1.728), (-2.392, 0.9239, 1.851), (-2.259, 0.9808, 1.983)], [], [(32, 0, 31, 63), (0, 32, 33, 1), (1, 33, 34, 2), (2, 34, 35, 3), (3, 35, 36, 4), (4, 36, 37, 5), (5, 37, 38, 6), (6, 38, 39, 7), (7, 39, 40, 8), (8, 40, 41, 9), (9, 41, 42, 10), (10, 42, 43, 11), (11, 43, 44, 12), (12, 44, 45, 13), (13, 45, 46, 14), (14, 46, 47, 15), (15, 47, 48, 16), (16, 48, 49, 17), (17, 49, 50, 18), (18, 50, 51, 19), (19, 51, 52, 20), (20, 52, 53, 21), (21, 53, 54, 22), (22, 54, 55, 23), (23, 55, 56, 24), (24, 56, 57, 25), (25, 57, 58, 26), (26, 58, 59, 27), (27, 59, 60, 28), (28, 60, 61, 29), (29, 61, 62, 30), (30, 62, 63, 31), (64, 32, 63, 95), (32, 64, 65, 33), (33, 65, 66, 34), (34, 66, 67, 35), (35, 67, 68, 36), (36, 68, 69, 37), (37, 69, 70, 38), (38, 70, 71, 39), (39, 71, 72, 40), (40, 72, 73, 41), (41, 73, 74, 42), (42, 74, 75, 43), (43, 75, 76, 44), (44, 76, 77, 45), (45, 77, 78, 46), (46, 78, 79, 47), (47, 79, 80, 48), (48, 80, 81, 49), (49, 81, 82, 50), (50, 82, 83, 51), (51, 83, 84, 52), (52, 84, 85, 53), (53, 85, 86, 54), (54, 86, 87, 55), (55, 87, 88, 56), (56, 88, 89, 57), (57, 89, 90, 58), (58, 90, 91, 59), (59, 91, 92, 60), (60, 92, 93, 61), (61, 93, 94, 62), (62, 94, 95, 63)])
me_elbow_joint_004.use_remesh_fix_poles = True
me_elbow_joint_004.use_remesh_preserve_attributes = False
me_elbow_joint_004.update()
me_elbow_joint_003 = bpy.data.meshes.new('Elbow Joint.003')
me_elbow_joint_003.from_pydata([(0.0, 1.0, -3.0), (0.1951, 0.9808, -3.0), (0.3827, 0.9239, -3.0), (0.5556, 0.8315, -3.0), (0.7071, 0.7071, -3.0), (0.8315, 0.5556, -3.0), (0.9239, 0.3827, -3.0), (0.9808, 0.1951, -3.0), (1.0, 6.123e-17, -3.0), (0.9808, -0.1951, -3.0), (0.9239, -0.3827, -3.0), (0.8315, -0.5556, -3.0), (0.7071, -0.7071, -3.0), (0.5556, -0.8315, -3.0), (0.3827, -0.9239, -3.0), (0.1951, -0.9808, -3.0), (1.225e-16, -1.0, -3.0), (-0.1951, -0.9808, -3.0), (-0.3827, -0.9239, -3.0), (-0.5556, -0.8315, -3.0), (-0.7071, -0.7071, -3.0), (-0.8315, -0.5556, -3.0), (-0.9239, -0.3827, -3.0), (-0.9808, -0.1951, -3.0), (-1.0, -1.837e-16, -3.0), (-0.9808, 0.1951, -3.0), (-0.9239, 0.3827, -3.0), (-0.8315, 0.5556, -3.0), (-0.7071, 0.7071, -3.0), (-0.5556, 0.8315, -3.0), (-0.3827, 0.9239, -3.0), (-0.1951, 0.9808, -3.0), (0.0, 1.0, 0.0), (0.1951, 0.9808, 0.08081), (0.3827, 0.9239, 0.1585), (0.5556, 0.8315, 0.2301), (0.7071, 0.7071, 0.2929), (0.8315, 0.5556, 0.3444), (0.9239, 0.3827, 0.3827), (0.9808, 0.1951, 0.4063), (1.0, 6.123e-17, 0.4142), (0.9808, -0.1951, 0.4063), (0.9239, -0.3827, 0.3827), (0.8315, -0.5556, 0.3444), (0.7071, -0.7071, 0.2929), (0.5556, -0.8315, 0.2301), (0.3827, -0.9239, 0.1585), (0.1951, -0.9808, 0.08081), (1.225e-16, -1.0, 5.073e-17), (-0.1951, -0.9808, -0.08081), (-0.3827, -0.9239, -0.1585), (-0.5556, -0.8315, -0.2301), (-0.7071, -0.7071, -0.2929), (-0.8315, -0.5556, -0.3444), (-0.9239, -0.3827, -0.3827), (-0.9808, -0.1951, -0.4063), (-1.0, -1.837e-16, -0.4142), (-0.9808, 0.1951, -0.4063), (-0.9239, 0.3827, -0.3827), (-0.8315, 0.5556, -0.3444), (-0.7071, 0.7071, -0.2929), (-0.5556, 0.8315, -0.2301), (-0.3827, 0.9239, -0.1585), (-0.1951, 0.9808, -0.08081), (-2.121, 1.0, 2.121), (-1.983, 0.9808, 2.259), (-1.851, 0.9239, 2.392), (-1.728, 0.8315, 2.514), (-1.621, 0.7071, 2.621), (-1.533, 0.5556, 2.709), (-1.468, 0.3827, 2.775), (-1.428, 0.1951, 2.815), (-1.414, 6.123e-17, 2.828), (-1.428, -0.1951, 2.815), (-1.468, -0.3827, 2.775), (-1.533, -0.5556, 2.709), (-1.621, -0.7071, 2.621), (-1.728, -0.8315, 2.514), (-1.851, -0.9239, 2.392), (-1.983, -0.9808, 2.259), (-2.121, -1.0, 2.121), (-2.259, -0.9808, 1.983), (-2.392, -0.9239, 1.851), (-2.514, -0.8315, 1.728), (-2.621, -0.7071, 1.621), (-2.709, -0.5556, 1.533), (-2.775, -0.3827, 1.468), (-2.815, -0.1951, 1.428), (-2.828, -1.837e-16, 1.414), (-2.815, 0.1951, 1.428), (-2.775, 0.3827, 1.468), (-2.709, 0.5556, 1.533), (-2.621, 0.7071, 1.621), (-2.514, 0.8315, 1.728), (-2.392, 0.9239, 1.851), (-2.259, 0.9808, 1.983)], [], [(32, 0, 31, 63), (0, 32, 33, 1), (1, 33, 34, 2), (2, 34, 35, 3), (3, 35, 36, 4), (4, 36, 37, 5), (5, 37, 38, 6), (6, 38, 39, 7), (7, 39, 40, 8), (8, 40, 41, 9), (9, 41, 42, 10), (10, 42, 43, 11), (11, 43, 44, 12), (12, 44, 45, 13), (13, 45, 46, 14), (14, 46, 47, 15), (15, 47, 48, 16), (16, 48, 49, 17), (17, 49, 50, 18), (18, 50, 51, 19), (19, 51, 52, 20), (20, 52, 53, 21), (21, 53, 54, 22), (22, 54, 55, 23), (23, 55, 56, 24), (24, 56, 57, 25), (25, 57, 58, 26), (26, 58, 59, 27), (27, 59, 60, 28), (28, 60, 61, 29), (29, 61, 62, 30), (30, 62, 63, 31), (64, 32, 63, 95), (32, 64, 65, 33), (33, 65, 66, 34), (34, 66, 67, 35), (35, 67, 68, 36), (36, 68, 69, 37), (37, 69, 70, 38), (38, 70, 71, 39), (39, 71, 72, 40), (40, 72, 73, 41), (41, 73, 74, 42), (42, 74, 75, 43), (43, 75, 76, 44), (44, 76, 77, 45), (45, 77, 78, 46), (46, 78, 79, 47), (47, 79, 80, 48), (48, 80, 81, 49), (49, 81, 82, 50), (50, 82, 83, 51), (51, 83, 84, 52), (52, 84, 85, 53), (53, 85, 86, 54), (54, 86, 87, 55), (55, 87, 88, 56), (56, 88, 89, 57), (57, 89, 90, 58), (58, 90, 91, 59), (59, 91, 92, 60), (60, 92, 93, 61), (61, 93, 94, 62), (62, 94, 95, 63)])
me_elbow_joint_003.use_remesh_fix_poles = True
me_elbow_joint_003.use_remesh_preserve_attributes = False
me_elbow_joint_003.update()
me_cube_007 = bpy.data.meshes.new('Cube.007')
me_cube_007.from_pydata([(0.8136, 1.0, 0.7827), (0.8136, 1.0, -0.7827), (1.0, -1.0, 1.0), (1.0, -1.0, -1.0), (-0.8136, 1.0, 0.7827), (-0.8136, 1.0, -0.7827), (-1.0, -1.0, 1.0), (-1.0, -1.0, -1.0)], [], [(0, 4, 6, 2), (3, 2, 6, 7), (7, 6, 4, 5), (5, 1, 3, 7), (1, 0, 2, 3), (5, 4, 0, 1)])
_uv = me_cube_007.uv_layers.new(name='UVMap')
_uv.uv.foreach_set('vector', [0.625, 0.5, 0.875, 0.5, 0.875, 0.75, 0.625, 0.75, 0.375, 0.75, 0.625, 0.75, 0.625, 1.0, 0.375, 1.0, 0.375, 0.0, 0.625, 0.0, 0.625, 0.25, 0.375, 0.25, 0.125, 0.5, 0.375, 0.5, 0.375, 0.75, 0.125, 0.75, 0.375, 0.5, 0.625, 0.5, 0.625, 0.75, 0.375, 0.75, 0.375, 0.25, 0.625, 0.25, 0.625, 0.5, 0.375, 0.5])
me_cube_007.materials.append(mat_material_007)
me_cube_007.use_remesh_preserve_volume = False
me_cube_007.use_remesh_preserve_attributes = False
me_cube_007.use_mirror_vertex_groups = False
me_cube_007.update()

# ---- objects
ob_cube = bpy.data.objects.new('Cube', me_cube)
ob_light = bpy.data.objects.new('Light', light_light)
ob_camera = bpy.data.objects.new('Camera', cam_camera)
ob_cube_001 = bpy.data.objects.new('Cube.001', me_cube_001)
ob_cube_002 = bpy.data.objects.new('Cube.002', me_cube_002)
ob_cube_003 = bpy.data.objects.new('Cube.003', me_cube_003)
ob_cube_004 = bpy.data.objects.new('Cube.004', me_cube_004)
ob_cube_005 = bpy.data.objects.new('Cube.005', me_cube_005)
ob_cube_006 = bpy.data.objects.new('Cube.006', me_cube_006)
ob_elbow_joint = bpy.data.objects.new('Elbow Joint', me_elbow_joint)
ob_elbow_joint_001 = bpy.data.objects.new('Elbow Joint.001', me_elbow_joint_001)
ob_elbow_joint_002 = bpy.data.objects.new('Elbow Joint.002', me_elbow_joint_002)
ob_elbow_joint_005 = bpy.data.objects.new('Elbow Joint.005', me_elbow_joint_005)
ob_elbow_joint_004 = bpy.data.objects.new('Elbow Joint.004', me_elbow_joint_004)
ob_elbow_joint_003 = bpy.data.objects.new('Elbow Joint.003', me_elbow_joint_003)
ob_cube_007 = bpy.data.objects.new('Cube.007', me_cube_007)

# ---- transforms, parenting, visibility, modifiers, constraints
ob_cube.location = (0.0, 0.0, 0.0)
ob_cube.scale = (1.879, 1.0, 1.0)
ob_cube.lock_rotations_4d = False
ob_cube.empty_display_type = 'ARROWS'
ob_cube.lineart.crease_threshold = 0.0
ob_light.location = (4.076, 1.005, 5.904)
ob_light.rotation_euler = (0.6503, 0.05522, 1.866)
ob_light.lock_rotations_4d = False
ob_light.empty_display_type = 'ARROWS'
ob_light.color = (0.0, 0.0, 0.0, 0.0)
ob_light.lineart.crease_threshold = 0.0
ob_camera.location = (7.359, -6.926, 4.958)
ob_camera.rotation_euler = (1.109, 0.0, 0.8149)
ob_camera.lock_rotations_4d = False
ob_camera.empty_display_type = 'ARROWS'
ob_camera.color = (0.0, 0.0, 0.0, 0.0)
ob_camera.display_type = 'WIRE'
ob_camera.lineart.crease_threshold = 0.0
ob_cube_001.location = (0.0, -2.435, 0.0)
ob_cube_001.rotation_euler = (0.0, -0.0, -3.124)
ob_cube_001.scale = (1.879, 1.0, 1.0)
ob_cube_001.lock_rotations_4d = False
ob_cube_001.empty_display_type = 'ARROWS'
ob_cube_001.lineart.crease_threshold = 0.0
ob_cube_002.location = (0.0, 2.151, 0.1484)
ob_cube_002.rotation_euler = (0.2006, -0.0, 0.0)
ob_cube_002.scale = (1.371, 0.7293, 0.7293)
ob_cube_002.lock_rotations_4d = False
ob_cube_002.empty_display_type = 'ARROWS'
ob_cube_002.lineart.crease_threshold = 0.0
ob_cube_003.location = (0.0, 3.648, 0.5254)
ob_cube_003.rotation_euler = (0.3239, -0.0, 0.0)
ob_cube_003.scale = (1.09, 0.5799, 0.5799)
ob_cube_003.lock_rotations_4d = False
ob_cube_003.empty_display_type = 'ARROWS'
ob_cube_003.lineart.crease_threshold = 0.0
ob_cube_004.location = (-0.009167, 4.88, 1.107)
ob_cube_004.rotation_euler = (0.6105, -0.0, 0.0)
ob_cube_004.scale = (0.88, 0.4682, 0.4682)
ob_cube_004.lock_rotations_4d = False
ob_cube_004.empty_display_type = 'ARROWS'
ob_cube_004.lineart.crease_threshold = 0.0
ob_cube_005.location = (-0.009167, 5.536, 1.947)
ob_cube_005.rotation_euler = (1.25, -0.0, 0.0)
ob_cube_005.scale = (0.6616, 0.352, 0.352)
ob_cube_005.lock_rotations_4d = False
ob_cube_005.empty_display_type = 'ARROWS'
ob_cube_005.lineart.crease_threshold = 0.0
ob_cube_006.location = (-0.009167, 5.455, 3.137)
ob_cube_006.rotation_euler = (1.928, -0.0, 0.0)
ob_cube_006.scale = (0.529, 0.6541, 0.2814)
ob_cube_006.lock_rotations_4d = False
ob_cube_006.empty_display_type = 'ARROWS'
ob_cube_006.lineart.crease_threshold = 0.0
ob_elbow_joint.location = (2.137, 0.8613, -0.9219)
ob_elbow_joint.rotation_euler = (0.0, -0.0, 0.3929)
ob_elbow_joint.scale = (0.3857, 0.3857, 0.3857)
ob_elbow_joint_001.location = (2.305, -1.951, -0.9219)
ob_elbow_joint_001.rotation_euler = (0.0, -0.0, -0.02155)
ob_elbow_joint_001.scale = (0.418, 0.418, 0.418)
ob_elbow_joint_002.location = (2.397, -0.3886, -0.9219)
ob_elbow_joint_002.rotation_euler = (0.0, -0.0, 0.1202)
ob_elbow_joint_002.scale = (0.4028, 0.4028, 0.4028)
ob_elbow_joint_005.location = (-2.155, 0.9084, -0.9219)
ob_elbow_joint_005.rotation_euler = (0.0, -0.0, 2.64)
ob_elbow_joint_005.scale = (0.4384, 0.4384, 0.4384)
ob_elbow_joint_004.location = (-2.457, -1.951, -0.9219)
ob_elbow_joint_004.rotation_euler = (0.0, -0.0, 3.199)
ob_elbow_joint_004.scale = (0.4077, 0.4077, 0.4077)
ob_elbow_joint_003.location = (-2.389, -0.3886, -0.9219)
ob_elbow_joint_003.rotation_euler = (0.0, -0.0, 3.05)
ob_elbow_joint_003.scale = (0.4392, 0.4392, 0.4392)
ob_cube_007.location = (-0.009167, 4.567, 4.227)
ob_cube_007.rotation_euler = (2.634, -0.0, 0.0)
ob_cube_007.scale = (0.42, 0.6478, 0.2235)
ob_cube_007.lock_rotations_4d = False
ob_cube_007.empty_display_type = 'ARROWS'
ob_cube_007.lineart.crease_threshold = 0.0

# ---- collection membership
col_collection.objects.link(ob_cube)
col_collection.objects.link(ob_light)
col_collection.objects.link(ob_camera)
col_collection.objects.link(ob_cube_001)
col_collection.objects.link(ob_cube_002)
col_collection.objects.link(ob_cube_003)
col_collection.objects.link(ob_cube_004)
col_collection.objects.link(ob_cube_005)
col_collection.objects.link(ob_cube_006)
col_collection.objects.link(ob_elbow_joint)
col_collection.objects.link(ob_elbow_joint_001)
col_collection.objects.link(ob_elbow_joint_002)
col_collection.objects.link(ob_elbow_joint_005)
col_collection.objects.link(ob_elbow_joint_004)
col_collection.objects.link(ob_elbow_joint_003)
col_collection.objects.link(ob_cube_007)

# ---- scene / render settings (as saved in the file)
scene.camera = ob_camera
scene.frame_start = 1; scene.frame_end = 250; scene.frame_set(1)
scene.render.engine = 'BLENDER_EEVEE_NEXT'
scene.cycles.use_denoising = False
scene.cycles.samples = 128
scene.cycles.sampling_pattern = 'TABULATED_SOBOL'
scene.cycles.use_adaptive_sampling = False
scene.cycles.use_light_tree = False
scene.view_settings.view_transform = 'Filmic'
bpy.context.view_layer.update()
